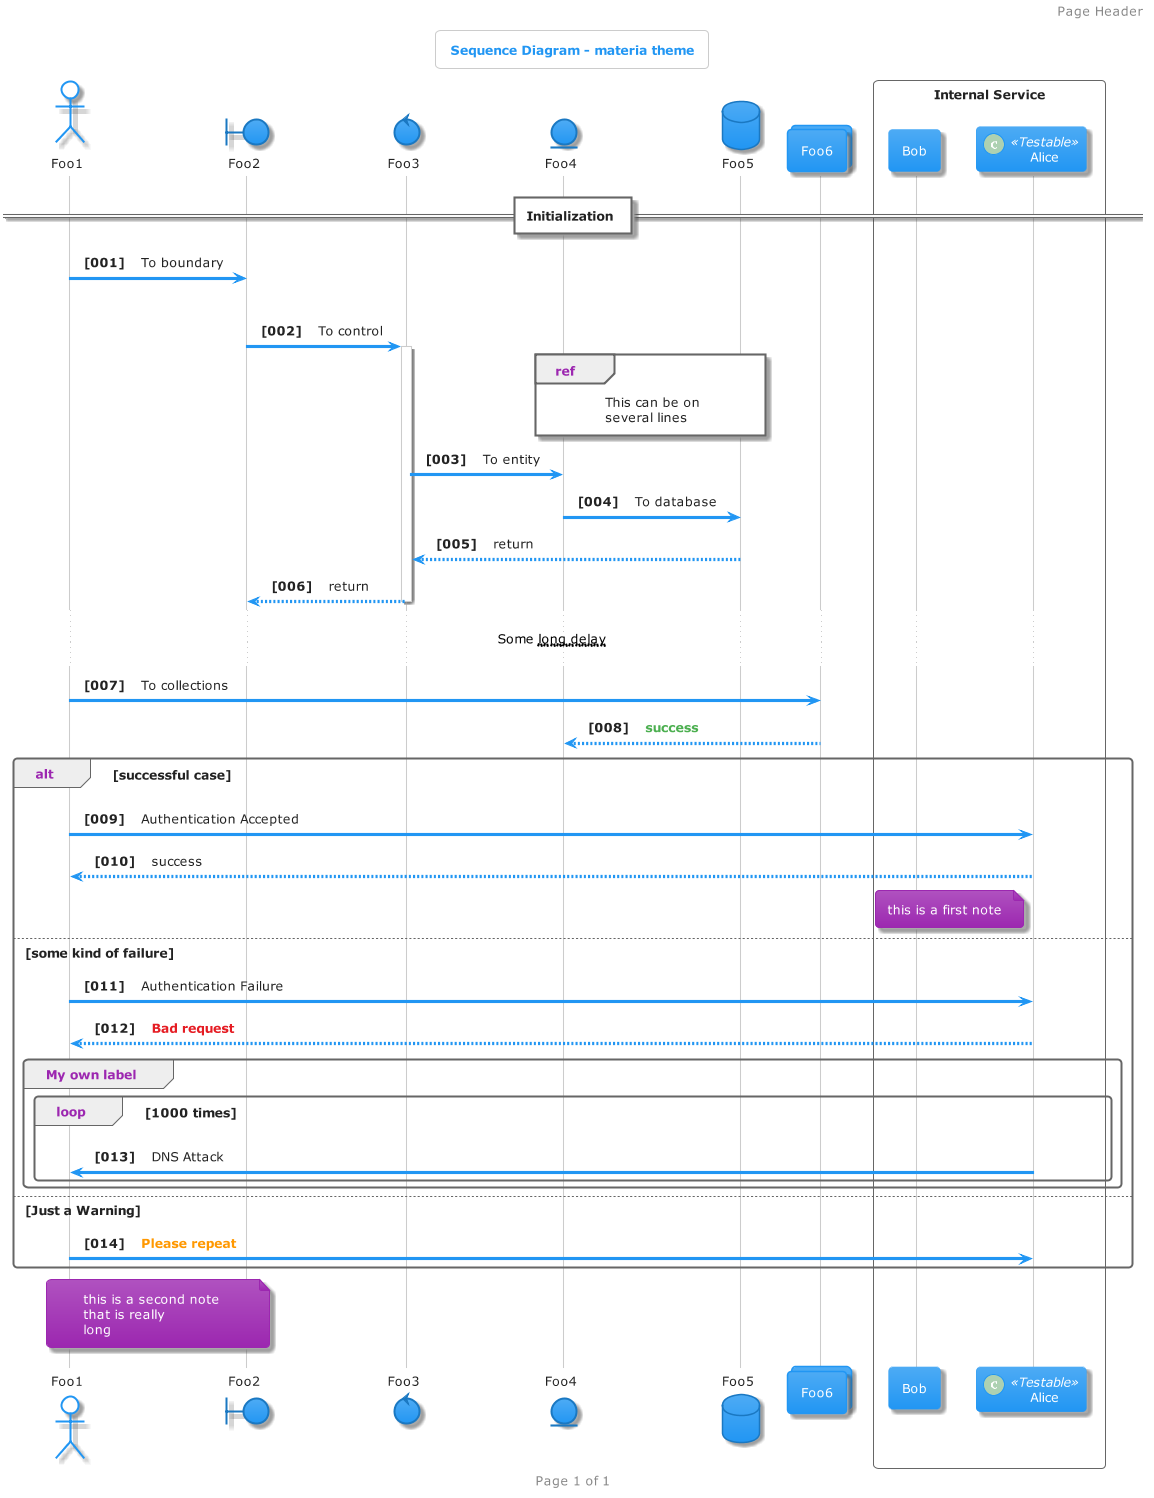

The diagram above was rendered by PlantUML. Its source (embedded in the PNG):
@startuml



skinparam backgroundColor transparent






skinparam defaultFontName       "Verdana"
skinparam defaultFontSize       12
skinparam dpi                   100
skinparam shadowing             true
skinparam roundcorner           8
skinparam ParticipantPadding    10
skinparam BoxPadding            2
skinparam Padding               6
skinparam ArrowColor            #666
skinparam title {
	FontColor	                 #2196F3
	BorderColor	                 #cccccc
	FontSize	    	         20
	BorderRoundCorner            8
	BorderThickness 	         1
	BackgroundColor              #fff-#fff
}

skinparam legend {
	BackgroundColor #fff
	BorderColor #cccccc
	FontColor #222
}

skinparam activity {
	FontColor #FFF
	BorderColor #2196F3
	BackgroundColor #4dabf5-#2196F3
	BarColor #4CAF50
	StartColor #9C27B0
	EndColor #9C27B0
	DiamondBackgroundColor #FFF-#fff
  	DiamondBorderColor #cccccc
	DiamondFontColor #222
}

skinparam sequence {
	BorderColor #2196F3
	TitleFontColor #2196F3
	BackgroundColor transparent
	StartColor #2196F3
	EndColor #2196F3
    ParticipantBackgroundColor #4dabf5-#2196F3
    ParticipantBorderColor #2196F3
	ParticipantBorderThickness 0
	ParticipantFontColor #FFF
	ActorBackgroundColor transparent
    ActorBorderColor #2196F3
	ActorFontColor #2196F3
	ArrowThickness 3
	ArrowColor #2196F3
	ArrowFontColor #222
	BoxBackgroundColor #fff
	BoxBorderColor #666
	BoxFontColor #222
	LifeLineBorderColor #cccccc
	LifeLineBorderThickness 2
	LifeLineBackgroundColor #fff
	GroupBorderColor #666
	GroupFontColor #222
	GroupHeaderFontColor #9C27B0
	DividerBackgroundColor #FFF-#fff
    DividerBorderColor #666
    DividerBorderThickness 2
    DividerFontColor #222
	ReferenceBackgroundColor transparent
	ReferenceBorderColor #666
	ReferenceFontColor #222
	ReferenceHeaderFontColor #9C27B0
}

skinparam partition {
	BorderColor #2196F3
	FontColor #2196F3
	BackgroundColor transparent
}

skinparam collections {
	BackgroundColor #4dabf5-#2196F3
	BorderColor #2196F3
}

skinparam control {
	BackgroundColor  #4dabf5-#2196F3
	BorderColor #1a78c2
	FontColor #222
}

skinparam entity {
	BackgroundColor  #4dabf5-#2196F3
	BorderColor #1a78c2
	FontColor #222
}

skinparam boundary {
	BackgroundColor  #4dabf5-#2196F3
	BorderColor #1a78c2
	FontColor #222
}

skinparam agent {
	BackgroundColor #orange
	BorderColor #999999
	FontColor #333333
}

skinparam note {
	BorderThickness 1
	BackgroundColor #b052c0-#9C27B0
	BorderColor #9C27B0
	FontColor #FFF
}

skinparam artifact {
	BackgroundColor #FFF-#fff
	BorderColor #666
	FontColor #666
}

skinparam component {
	BackgroundColor  #70bf73-#4CAF50
	BorderColor  #4CAF50
	FontColor #FFF
}

skinparam interface {
	BackgroundColor  #B7161C
	BorderColor  #e51c23
	FontColor #222
}

skinparam storage {
	BackgroundColor #ffad33-#ff9800
  	BorderColor #ff9800
	FontColor #FFF
}

skinparam node {
	BackgroundColor #fff-#fff
	BorderColor #222
	FontColor #222
}

skinparam cloud {
	BackgroundColor white-lightskyblue
	BorderColor transparent
	FontColor #222
}

skinparam database {
	BackgroundColor  #4dabf5-#2196F3
	BorderColor #1a78c2
	FontColor #222
}

skinparam actor {
	FontColor #222
}

skinparam class {
	HeaderBackgroundColor #2196F3-#1a78c2
	FontColor #FFF
	BackgroundColor #4dabf5-#2196F3
	BorderColor #1a78c2
	StereotypeFontColor #222
	BorderThickness 1
	AttributeFontColor #222
	AttributeFontSize 11
}

skinparam object {
	FontColor #4CAF50
	BackgroundColor #fff-#cccccc
	BorderColor #cccccc
	StereotypeFontColor #222
	BorderThickness 1
	AttributeFontColor #222
	AttributeFontSize 11
}

skinparam usecase {
	BackgroundColor #fff-#fff
	BorderColor #fff
	BorderThickness 2
	FontColor #222
	StereotypeFontColor #2196F3
}

skinparam rectangle {
	BackgroundColor #fff-#cccccc
	BorderColor #1a78c2
	BorderThickness 2
	FontColor #2196F3
	StereotypeFontColor #2196F3
}

skinparam package {
	BackgroundColor #fff-#fff
  	BorderColor #2196F3
	FontColor #2196F3
	BorderThickness 2
}

skinparam folder {
	BackgroundColor #FFF-#fff
  	BorderColor #ff9800
	FontColor #ff9800
	BorderThickness 2
}

skinparam frame {
	BackgroundColor #FFF-#fff
  	BorderColor #9C27B0
	FontColor #9C27B0
	BorderThickness 2
}

skinparam state {
	StartColor #9C27B0
	EndColor #9C27B0
	BackgroundColor #fff-#cccccc
	BorderColor #cccccc
	FontColor #9C27B0
	AttributeFontColor #222
	AttributeFontSize 11
}

skinparam queue {
	BackgroundColor #ff9800-#CC7A00
  	BorderColor #CC7A00
	FontColor #FFF
}

skinparam card {
	BackgroundColor #b052c0-#9C27B0
	BorderColor #9C27B0
	FontColor #FFF
}

skinparam file {
	BackgroundColor #fff-#fff
	BorderColor #666
	FontColor #666

}

skinparam stack {
	BackgroundColor #4dabf5-#1a78c2
	BorderColor #2196F3
	FontColor #FFF
}

title Sequence Diagram - materia theme


autonumber "<b>[000]"

header Page Header
footer Page %page% of %lastpage%

actor Foo1
boundary Foo2
control Foo3
entity Foo4
database Foo5
collections Foo6
participant Bob
participant Alice << (C,#ADD1B2) Testable >>

box "Internal Service"
	participant Bob
	participant Alice
end box

== Initialization ==
Foo1 -> Foo2 : To boundary
|||
Foo2 -> Foo3 ++: To control
ref over Foo4, Foo5
  This can be on
  several lines
end ref
Foo3 -> Foo4 : To entity

Foo4 -> Foo5 : To database
Foo5 --> Foo3 -- : return
Foo3 --> Foo2 --: return
... Some ~~long delay~~ ...
Foo1 -> Foo6 : To collections
Foo6 --> Foo4:   <font color=#4CAF50><b>success


alt successful case

Foo1 -> Alice: Authentication Accepted
Alice --> Foo1: success

note left of Alice: this is a first note

else some kind of failure

	Foo1 -> Alice: Authentication Failure
    Alice --> Foo1:   <font color=#e51c23><b>Bad request
	group My own label
	    loop 1000 times
	        Alice -> Foo1: DNS Attack
	    end
	end
	
else Just a Warning

   Foo1 -> Alice:   <font color=#ff9800><b>Please repeat
   
end

note over Foo1, Foo2
this is a second note
that is really
long
end note

@enduml